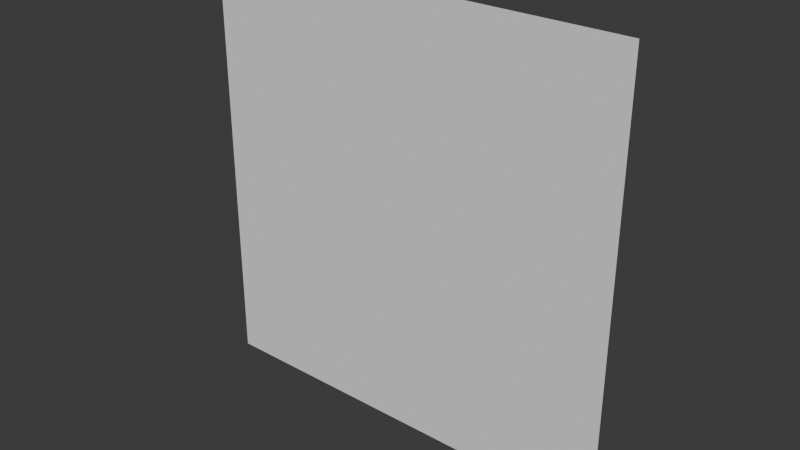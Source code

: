 # Source: basicAnimTest.blend  (saved by Blender 4.3.34; exported with 4.5.12 LTS)
import bpy
from mathutils import Matrix  # noqa: F401  (used for matrix-valued properties, if any)

bpy.ops.wm.read_factory_settings(use_empty=True)
scene = bpy.context.scene
scene.name = 'Scene'

# ---- collections
col_collection = bpy.data.collections.new('Collection'); scene.collection.children.link(col_collection)

# ---- world
world_world = bpy.data.worlds.new('World'); scene.world = world_world
world_world.use_nodes = True; world_world.node_tree.nodes.clear()
_N = world_world.node_tree.nodes; _L = world_world.node_tree.links
n0 = _N.new('ShaderNodeOutputWorld'); n0.name = 'World Output'; n0.location = (300, 300)
n1 = _N.new('ShaderNodeBackground'); n1.name = 'Background'; n1.location = (10, 300)
n1.inputs[0].default_value = (0.05088, 0.05088, 0.05088, 1.0)
_L.new(n1.outputs[0], n0.inputs[0])
n0.is_active_output = True
world_world.color = (0.05088, 0.05088, 0.05088)
world_world.sun_shadow_jitter_overblur = 0.0

# ---- meshes
me_plane = bpy.data.meshes.new('Plane')
me_plane.from_pydata([(-1.0, 0.0, -1.0), (1.0, 0.0, -1.0), (-1.0, 0.0, 1.0), (1.0, 0.0, 1.0)], [], [(0, 1, 3, 2)])
_uv = me_plane.uv_layers.new(name='UVMap')
_uv.uv.foreach_set('vector', [0.0, 0.0, 1.0, 0.0, 1.0, 1.0, 0.0, 1.0])
me_plane.update()
arm_armature = bpy.data.armatures.new('Armature')  # bones are not reproduced

# ---- objects
ob_rect = bpy.data.objects.new('rect', me_plane)
ob_armature = bpy.data.objects.new('Armature', arm_armature)

# ---- transforms, parenting, visibility, modifiers, constraints
ob_rect.parent = ob_armature
ob_rect.location = (0.0, 0.0, 0.0)
_vg = ob_rect.vertex_groups.new(name='Bone')
for _i, _w in zip([0, 1], [1.0, 0.978]): _vg.add([_i], _w, 'REPLACE')
_vg = ob_rect.vertex_groups.new(name='Bone1')
for _i, _w in zip([2, 3], [0.9842, 0.9991]): _vg.add([_i], _w, 'REPLACE')
_m = ob_rect.modifiers.new('Armature', 'ARMATURE')
_m.object = ob_armature
ob_armature.location = (0.0, 0.0, 0.0)

# ---- collection membership
col_collection.objects.link(ob_rect)
col_collection.objects.link(ob_armature)

# ---- scene / render settings (as saved in the file)
scene.frame_start = 1; scene.frame_end = 60; scene.frame_set(1)
scene.render.engine = 'BLENDER_EEVEE_NEXT'
scene.render.fps = 30
bpy.context.view_layer.update()

# ---- added for rendering (the .blend has no active camera and no usable light): camera, sun
cam_auto = bpy.data.cameras.new('AutoCamera')
cam_auto.lens = 50.0
cam_auto.sensor_width = 36.0
cam_auto.clip_end = 1000.0
ob_auto_camera = bpy.data.objects.new('AutoCamera', cam_auto)
scene.collection.objects.link(ob_auto_camera)
ob_auto_camera.location = (2.61693, -3.14032, 2.09354)
ob_auto_camera.rotation_euler = (1.09748, -7.21219e-08, 0.694738)
scene.camera = ob_auto_camera
light_auto_sun = bpy.data.lights.new('AutoSun', 'SUN')
light_auto_sun.energy = 3.0
light_auto_sun.angle = 0.0523599
ob_auto_sun = bpy.data.objects.new('AutoSun', light_auto_sun)
scene.collection.objects.link(ob_auto_sun)
ob_auto_sun.rotation_euler = (0.872665, 0.174533, 0.523599)
bpy.context.view_layer.update()
